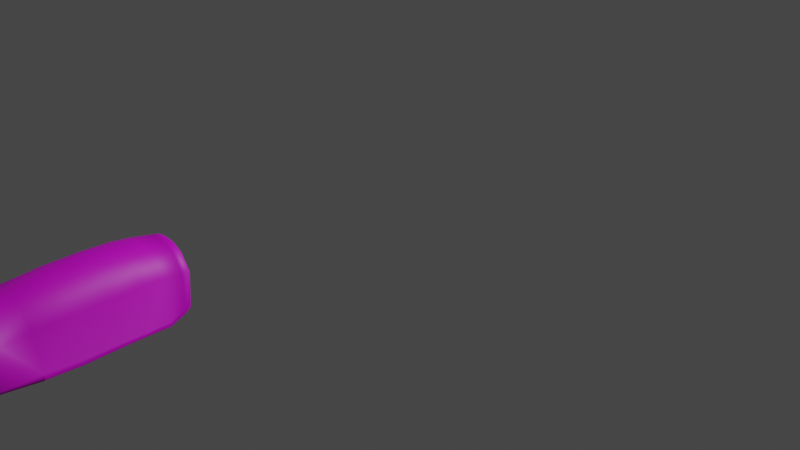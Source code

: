# Source: Legend_canopy.blend  (saved by Blender 3.6.11; exported with 4.5.12 LTS)
import bpy
from mathutils import Matrix  # noqa: F401  (used for matrix-valued properties, if any)

bpy.ops.wm.read_factory_settings(use_empty=True)
scene = bpy.context.scene
scene.name = 'Scene'

# ---- collections
col_collection = bpy.data.collections.new('Collection'); scene.collection.children.link(col_collection)

# ---- images (referenced by path relative to the original .blend; pixels are not part of the script)
import os
ASSET_DIR = os.environ.get("B2B_ASSET_DIR", "")  # directory of the original .blend (textures are referenced by path, not embedded)
HERE = os.path.dirname(os.path.abspath(__file__))  # packed textures are extracted next to this script under _unpacked/

def load_image(name, relpath, width, height, colorspace="sRGB"):
    """Load a texture the original file referenced (path relative to the .blend, or extracted next to this script)."""
    p = next((c for c in (os.path.join(HERE, relpath), os.path.join(ASSET_DIR, relpath)) if relpath and os.path.exists(c)), "")
    if p:
        img = bpy.data.images.load(p, check_existing=True)
        img.name = name
    else:  # same state as the original file: an image datablock whose file is absent (Cycles renders it pink)
        img = bpy.data.images.new(name, width, height)
        img.source = "FILE"
        img.filepath = "//" + (relpath or name)
    img.colorspace_settings.name = colorspace
    return img
img_legend_paint_png_001 = load_image('Legend_paint.png.001', 'Legend_paint.png', 1024, 1024, 'sRGB')

# ---- materials (node trees are filled in below, after node groups)
mat_legend_paint = bpy.data.materials.new('Legend_paint')
mat_legend_paint.use_transparent_shadow = False

# ---- material node trees
mat_legend_paint.use_nodes = True; mat_legend_paint.node_tree.nodes.clear()
_N = mat_legend_paint.node_tree.nodes; _L = mat_legend_paint.node_tree.links
n0 = _N.new('ShaderNodeBsdfPrincipled'); n0.name = 'Principled BSDF'; n0.location = (10, 300)
n0.distribution = 'GGX'
n0.subsurface_method = 'RANDOM_WALK_SKIN'
n0.inputs[3].default_value = 1.45
n0.inputs[27].default_value = (0.0, 0.0, 0.0, 1.0)
n0.inputs[28].default_value = 1.0
n1 = _N.new('ShaderNodeOutputMaterial'); n1.name = 'Material Output'; n1.location = (300, 300)
n2 = _N.new('ShaderNodeTexImage'); n2.name = 'Image Texture'; n2.location = (-280, 280)
n2.image = img_legend_paint_png_001
_L.new(n0.outputs[0], n1.inputs[0])
_L.new(n2.outputs[0], n0.inputs[0])
n1.is_active_output = True

# ---- world
world_world = bpy.data.worlds.new('World'); scene.world = world_world
world_world.use_nodes = True; world_world.node_tree.nodes.clear()
_N = world_world.node_tree.nodes; _L = world_world.node_tree.links
n0 = _N.new('ShaderNodeOutputWorld'); n0.name = 'World Output'; n0.location = (300, 300)
n1 = _N.new('ShaderNodeBackground'); n1.name = 'Background'; n1.location = (10, 300)
n1.inputs[0].default_value = (0.05088, 0.05088, 0.05088, 1.0)
_L.new(n1.outputs[0], n0.inputs[0])
n0.is_active_output = True
world_world.color = (0.05088, 0.05088, 0.05088)
world_world.use_sun_shadow = False
world_world.sun_shadow_jitter_overblur = 0.0

# ---- cameras
cam_camera = bpy.data.cameras.new('Camera')
cam_camera.clip_end = 100.0
cam_camera.ortho_scale = 7.314

# ---- lights
light_light = bpy.data.lights.new('Light', 'POINT')
light_light.transmission_factor = 0.0
light_light.energy = 1000.0
light_light.shadow_soft_size = 0.1
light_light.shadow_maximum_resolution = 0.006
light_light.use_absolute_resolution = True

# ---- meshes
me_legend_n620l_v00_011 = bpy.data.meshes.new('Legend.N620L.v00.011')
me_legend_n620l_v00_011.from_pydata([(7.539e-05, 0.7659, 0.2786), (0.4176, 0.7144, -0.2055), (0.3483, 0.7476, 0.07301), (0.2252, 0.76, 0.2085), (-0.4174, 0.7144, -0.2055), (-0.3484, 0.7435, 0.07338), (-0.225, 0.76, 0.2085), (0.2339, 0.5643, 0.2397), (7.539e-05, 0.5643, 0.3179), (0.3609, 0.5643, 0.09891), (0.4167, 0.5643, -0.2787), (-0.4165, 0.5643, -0.2787), (-0.3607, 0.5643, 0.09891), (-0.2338, 0.5643, 0.2397), (0.2339, 0.3827, 0.2546), (7.539e-05, 0.3827, 0.3492), (0.3609, 0.3827, 0.1033), (0.4177, 0.3827, -0.2827), (-0.4175, 0.3827, -0.2827), (-0.3607, 0.3827, 0.1033), (-0.2338, 0.3827, 0.2546), (0.2339, 0.103, 0.259), (7.539e-05, 0.103, 0.3619), (0.3609, 0.103, 0.095), (0.4177, 0.1004, -0.2801), (-0.4175, 0.1004, -0.2801), (-0.3607, 0.103, 0.095), (-0.2338, 0.103, 0.259), (0.2339, -0.2233, 0.2529), (7.539e-05, -0.2233, 0.3531), (0.3609, -0.2233, 0.0925), (0.4177, -0.2233, -0.2863), (-0.4175, -0.2233, -0.2863), (-0.3607, -0.2233, 0.0925), (-0.2338, -0.2233, 0.2529), (0.2273, -0.5652, 0.2307), (7.539e-05, -0.5652, 0.3128), (0.3509, -0.5652, 0.08076), (0.4177, -0.5476, -0.2716), (-0.4175, -0.5476, -0.2716), (-0.3507, -0.5652, 0.08076), (-0.2271, -0.5652, 0.2307), (0.1822, -0.9154, 0.1744), (7.539e-05, -0.9449, 0.2303), (0.3172, -0.8158, 0.04346), (-0.3171, -0.8158, 0.04346), (-0.1821, -0.9154, 0.1744), (0.1095, 0.7662, 0.2616), (0.1215, 0.5643, 0.2979), (0.1215, 0.3827, 0.321), (0.1215, 0.103, 0.3296), (0.1215, -0.2233, 0.3221), (0.1181, -0.5652, 0.2909), (0.09279, -0.9444, 0.2192), (-0.1089, 0.7761, 0.2602), (-0.1214, 0.5643, 0.2979), (-0.1214, 0.3827, 0.321), (-0.1214, 0.103, 0.3296), (-0.1214, -0.2233, 0.3221), (-0.1179, -0.5652, 0.2909), (-0.09264, -0.9444, 0.2192), (-0.3486, -0.9068, -0.3241), (-0.4117, -0.5537, -0.324), (-0.4114, -0.547, -0.2721), (-0.3465, -0.9017, -0.3032), (0.4116, 0.3827, -0.3193), (0.4116, 0.3827, -0.2828), (0.4106, 0.5643, -0.2787), (0.411, 0.5643, -0.3216), (0.4116, 0.1014, -0.324), (0.4116, 0.1004, -0.2801), (0.4116, -0.547, -0.2721), (0.4116, -0.2233, -0.2863), (0.4116, -0.2233, -0.3357), (0.4115, 0.7143, -0.2063), (0.4115, 0.7046, -0.259), (0.3433, -0.9101, -0.3087), (-0.2849, -1.058, 0.00632), (-0.3114, -0.8146, 0.04089), (-0.1609, -1.098, 0.1379), (-0.1783, -0.9142, 0.1696), (0.07871, -1.108, 0.1747), (0.0001109, -1.117, 0.1899), (0.0001109, -0.9436, 0.2243), (0.09086, -0.943, 0.2135), (0.2851, -1.058, 0.006342), (0.161, -1.098, 0.1379), (0.1784, -0.9142, 0.1696), (0.3115, -0.8146, 0.04091), (-0.08035, -1.107, 0.1724), (-0.09069, -0.943, 0.2135), (0.4112, 0.7638, -0.2096), (-0.4104, 0.5643, -0.2787), (-0.4108, 0.5643, -0.3216), (-0.4114, 0.7046, -0.259), (-0.4113, 0.7143, -0.2063), (-0.4114, -0.2233, -0.2863), (-0.4114, -0.2233, -0.3357), (-0.4114, 0.1014, -0.324), (-0.4114, 0.1004, -0.2801), (-0.4114, 0.3827, -0.2828), (-0.4114, 0.3827, -0.3193), (0.2216, 0.7591, 0.2035), (0.1078, 0.765, 0.2558), (0.1041, 0.8426, 0.2412), (0.2149, 0.8406, 0.192), (5.911e-05, 0.7646, 0.2726), (-0.1072, 0.7749, 0.2544), (-0.1039, 0.8449, 0.2412), (5.911e-05, 0.8415, 0.2546), (-0.2214, 0.7591, 0.2035), (-0.3428, 0.7429, 0.07042), (-0.3393, 0.8176, 0.06366), (-0.2147, 0.838, 0.192), (0.3428, 0.7471, 0.07005), (0.339, 0.8272, 0.06279), (-0.411, 0.7823, -0.2108), (0.3556, -0.903, -0.3237), (0.35, -0.907, -0.3242), (0.3546, -0.9054, -0.3238), (0.3525, -0.9068, -0.3239), (-0.3499, -0.907, -0.324), (-0.355, -0.9019, -0.3191), (-0.3523, -0.9067, -0.3233), (-0.3542, -0.9048, -0.3215), (7.539e-05, -1.113, 0.1968), (0.0001037, -1.117, 0.1911), (7.919e-05, -1.116, 0.1957), (8.956e-05, -1.117, 0.1936), (0.4128, 0.7046, -0.259), (0.4176, 0.7056, -0.2534), (0.4152, 0.7047, -0.2582), (0.417, 0.7051, -0.2562), (0.417, 0.5643, -0.3166), (0.4122, 0.5643, -0.3216), (0.4164, 0.5643, -0.3191), (0.4147, 0.5643, -0.3209), (0.4128, 0.3827, -0.3192), (0.4177, 0.3827, -0.3142), (0.4153, 0.3827, -0.3186), (0.417, 0.3827, -0.3167), (0.4128, 0.1014, -0.324), (0.4177, 0.1013, -0.319), (0.4153, 0.1013, -0.3233), (0.417, 0.1013, -0.3215), (0.4177, -0.2233, -0.3308), (0.4128, -0.2233, -0.3357), (0.417, -0.2233, -0.3332), (0.4153, -0.2233, -0.335), (0.4126, -0.5538, -0.324), (0.4175, -0.5536, -0.3188), (0.4166, -0.559, -0.3238), (0.415, -0.554, -0.3232), (0.4168, -0.5539, -0.3213), (-0.4175, 0.7054, -0.2543), (-0.4126, 0.7046, -0.259), (-0.4168, 0.705, -0.2566), (-0.415, 0.7047, -0.2583), (-0.4121, 0.5643, -0.3216), (-0.4169, 0.5643, -0.3172), (-0.4145, 0.5643, -0.321), (-0.4163, 0.5643, -0.3194), (-0.4127, 0.3827, -0.3192), (-0.4175, 0.3827, -0.3147), (-0.4151, 0.3827, -0.3186), (-0.4169, 0.3827, -0.317), (-0.4175, 0.1013, -0.3194), (-0.4127, 0.1014, -0.324), (-0.4169, 0.1013, -0.3217), (-0.4151, 0.1013, -0.3234), (-0.4127, -0.2233, -0.3357), (-0.4175, -0.2233, -0.3311), (-0.4151, -0.2233, -0.3351), (-0.4169, -0.2233, -0.3334), (-0.4129, -0.5538, -0.3239), (-0.4177, -0.5537, -0.3191), (-0.4153, -0.554, -0.3232), (-0.4171, -0.5539, -0.3215), (-0.2912, -1.054, 0.00958), (-0.2861, -1.058, 0.00685), (-0.2903, -1.056, 0.00896), (-0.2885, -1.057, 0.00796), (-0.1616, -1.098, 0.1389), (-0.1651, -1.095, 0.1435), (-0.1632, -1.098, 0.1409), (-0.1645, -1.097, 0.1426), (0.1653, -1.095, 0.1435), (0.1618, -1.098, 0.1389), (0.1646, -1.097, 0.1426), (0.1634, -1.098, 0.1409), (0.2862, -1.058, 0.006859), (0.2913, -1.054, 0.00958), (0.2886, -1.057, 0.007965), (0.2905, -1.056, 0.008961), (0.07913, -1.108, 0.1759), (0.08099, -1.104, 0.1815), (0.07993, -1.108, 0.1783), (0.08062, -1.106, 0.1804), (-0.08077, -1.108, 0.1736), (-0.08259, -1.104, 0.1792), (-0.08157, -1.108, 0.176), (-0.08223, -1.106, 0.178), (-0.4122, 0.7823, -0.2107), (-0.4171, 0.7769, -0.2097), (-0.4147, 0.7816, -0.2103), (-0.4164, 0.7796, -0.21), (-0.3405, 0.8177, 0.06427), (-0.3451, 0.8128, 0.06711), (-0.3427, 0.8172, 0.06551), (-0.3444, 0.8154, 0.06655), (-0.2188, 0.8338, 0.1977), (-0.2155, 0.8382, 0.193), (-0.2182, 0.8363, 0.1968), (-0.217, 0.8379, 0.1951), (0.2189, 0.8365, 0.1976), (0.2156, 0.8408, 0.193), (0.2183, 0.8389, 0.1967), (0.2171, 0.8405, 0.1951), (7.539e-05, 0.8378, 0.2618), (6.26e-05, 0.8418, 0.2559), (7.368e-05, 0.8402, 0.2605), (6.9e-05, 0.8416, 0.2584), (0.3402, 0.8273, 0.0634), (0.3448, 0.8227, 0.06621), (0.3424, 0.8268, 0.06464), (0.3441, 0.8251, 0.06567), (0.4174, 0.7589, -0.2085), (0.4125, 0.7639, -0.2094), (0.4167, 0.7614, -0.2088), (0.4149, 0.7633, -0.2091), (-0.1043, 0.8452, 0.2425), (-0.1059, 0.8411, 0.248), (-0.105, 0.845, 0.2449), (-0.1056, 0.8435, 0.2469), (0.1045, 0.8429, 0.2425), (0.106, 0.8388, 0.248), (0.1052, 0.8427, 0.2449), (0.1057, 0.8412, 0.2469), (-0.3477, -0.9019, -0.303), (-0.3534, -0.8976, -0.3021), (-0.3502, -0.9016, -0.3027), (-0.3523, -0.9, -0.3024), (0.3499, -0.9066, -0.3064), (0.3445, -0.9103, -0.3086), (0.349, -0.9087, -0.3073), (0.347, -0.9101, -0.3081), (0.4162, -0.5541, -0.3238), (0.4114, -0.5531, -0.3192), (0.4114, -0.5489, -0.3242), (0.4138, -0.5538, -0.3233), (0.412, -0.5534, -0.3216), (0.3472, -0.9078, -0.3196), (0.3535, -0.9077, -0.3238), (0.3486, -0.9074, -0.3219), (0.351, -0.9074, -0.3234)], [], [(50, 49, 15, 22), (238, 121, 61, 64), (33, 26, 25, 32), (134, 137, 65, 68), (27, 20, 19, 26), (137, 141, 69, 65), (48, 47, 0, 8), (146, 149, 246, 248, 73), (38, 31, 30, 37), (38, 37, 44), (31, 24, 23, 30), (55, 54, 6, 13), (129, 134, 68, 75), (34, 27, 26, 33), (10, 1, 2, 9), (9, 2, 3, 7), (60, 59, 41, 46), (56, 55, 13, 20), (20, 13, 12, 19), (23, 16, 14, 21), (24, 17, 16, 23), (17, 10, 9, 16), (44, 37, 35, 42), (57, 56, 20, 27), (30, 23, 21, 28), (58, 57, 27, 34), (41, 34, 33, 40), (40, 33, 32, 39), (52, 51, 29, 36), (46, 41, 40, 45), (45, 40, 39), (149, 151, 117, 119, 120, 118, 252, 246), (53, 52, 36, 43), (199, 60, 46, 183), (179, 238, 64, 77), (242, 38, 44), (126, 198, 89, 82), (26, 19, 18, 25), (141, 146, 73, 69), (19, 12, 11, 18), (59, 58, 34, 41), (49, 48, 8, 15), (13, 6, 5, 12), (187, 194, 81, 86), (12, 5, 4, 11), (198, 182, 79, 89), (37, 30, 28, 35), (16, 9, 7, 14), (51, 50, 22, 29), (227, 129, 75, 91), (28, 21, 50, 51), (14, 7, 48, 49), (36, 29, 58, 59), (42, 35, 52, 53), (35, 28, 51, 52), (29, 22, 57, 58), (22, 15, 56, 57), (15, 8, 55, 56), (43, 36, 59, 60), (8, 0, 54, 55), (7, 3, 47, 48), (21, 14, 49, 50), (251, 76, 71, 247), (155, 202, 116, 94), (170, 167, 98, 97), (162, 158, 93, 101), (174, 170, 97, 62), (167, 162, 101, 98), (191, 44, 42, 186), (195, 53, 43, 125), (215, 222, 115, 105), (219, 234, 104, 109), (206, 211, 113, 112), (222, 227, 91, 115), (3, 214, 235, 47), (0, 218, 231, 54), (202, 206, 112, 116), (11, 4, 154, 159), (243, 190, 85, 76), (211, 230, 108, 113), (61, 62, 63, 64), (65, 66, 67, 68), (69, 70, 66, 65), (68, 67, 74, 75), (248, 247, 71, 72, 73), (77, 64, 78), (79, 77, 78, 80), (64, 63, 78), (81, 82, 83, 84), (73, 72, 70, 69), (85, 86, 87, 88), (89, 79, 80, 90), (75, 74, 91), (76, 88, 71), (92, 93, 94, 95), (96, 97, 98, 99), (100, 101, 93, 92), (63, 62, 97, 96), (99, 98, 101, 100), (86, 81, 84, 87), (82, 89, 90, 83), (102, 103, 104, 105), (106, 107, 108, 109), (110, 111, 112, 113), (74, 114, 115, 91), (114, 102, 105, 115), (103, 106, 109, 104), (111, 95, 116, 112), (95, 94, 116), (76, 85, 88), (110, 113, 108, 107), (10, 1, 74, 67), (158, 155, 94, 93), (138, 133, 10, 17), (17, 10, 67, 66), (133, 130, 1, 10), (11, 18, 100, 92), (32, 25, 166, 171), (24, 17, 66, 70), (125, 43, 60, 199), (4, 203, 154), (31, 24, 70, 72), (47, 0, 106, 103), (32, 39, 63, 96), (145, 142, 24, 31), (38, 31, 72, 71), (2, 3, 102, 114), (182, 179, 77, 79), (142, 138, 17, 24), (121, 174, 62, 61), (5, 207, 203, 4), (122, 239, 39, 175), (2, 223, 214, 3), (6, 5, 111, 110), (46, 60, 90, 80), (3, 47, 103, 102), (242, 44, 191), (1, 2, 114, 74), (178, 45, 239), (44, 38, 71, 88), (130, 226, 1), (39, 45, 78, 63), (190, 187, 86, 85), (186, 42, 53, 195), (53, 42, 87, 84), (194, 126, 82, 81), (0, 54, 107, 106), (43, 53, 84, 83), (47, 235, 218, 0), (42, 44, 88, 87), (1, 226, 223, 2), (45, 46, 80, 78), (18, 25, 99, 100), (6, 54, 231, 210), (18, 11, 159, 163), (25, 32, 96, 99), (239, 45, 39), (150, 145, 31, 38), (234, 215, 105, 104), (39, 32, 171, 175), (60, 43, 83, 90), (117, 151, 150, 38, 242), (54, 6, 110, 107), (230, 219, 109, 108), (4, 11, 92, 95), (25, 18, 163, 166), (6, 210, 207, 5), (5, 4, 95, 111), (183, 46, 45, 178), (149, 152, 151), (152, 153, 151), (153, 150, 151), (246, 249, 248), (249, 250, 248), (250, 247, 248), (243, 118, 120, 245), (245, 120, 119, 244), (244, 119, 117, 242), (155, 158, 160, 157), (157, 160, 161, 156), (156, 161, 159, 154), (142, 145, 147, 144), (144, 147, 148, 143), (143, 148, 146, 141), (167, 170, 172, 169), (169, 172, 173, 168), (168, 173, 171, 166), (158, 162, 164, 160), (160, 164, 165, 161), (161, 165, 163, 159), (170, 174, 176, 172), (172, 176, 177, 173), (173, 177, 175, 171), (130, 133, 135, 132), (132, 135, 136, 131), (131, 136, 134, 129), (162, 167, 169, 164), (164, 169, 168, 165), (165, 168, 166, 163), (145, 150, 153, 147), (147, 153, 152, 148), (148, 152, 149, 146), (138, 142, 144, 140), (140, 144, 143, 139), (139, 143, 141, 137), (133, 138, 140, 135), (135, 140, 139, 136), (136, 139, 137, 134), (122, 175, 177, 124), (124, 177, 176, 123), (123, 176, 174, 121), (191, 186, 188, 193), (193, 188, 189, 192), (192, 189, 187, 190), (183, 178, 180, 185), (185, 180, 181, 184), (184, 181, 179, 182), (195, 125, 127, 197), (197, 127, 128, 196), (196, 128, 126, 194), (186, 195, 197, 188), (188, 197, 196, 189), (189, 196, 194, 187), (199, 183, 185, 201), (201, 185, 184, 200), (200, 184, 182, 198), (125, 199, 201, 127), (127, 201, 200, 128), (128, 200, 198, 126), (215, 234, 236, 217), (217, 236, 237, 216), (216, 237, 235, 214), (219, 230, 232, 221), (221, 232, 233, 220), (220, 233, 231, 218), (211, 206, 208, 213), (213, 208, 209, 212), (212, 209, 207, 210), (227, 222, 224, 229), (229, 224, 225, 228), (228, 225, 223, 226), (222, 215, 217, 224), (224, 217, 216, 225), (225, 216, 214, 223), (234, 219, 221, 236), (236, 221, 220, 237), (237, 220, 218, 235), (206, 202, 204, 208), (208, 204, 205, 209), (209, 205, 203, 207), (202, 155, 157, 204), (204, 157, 156, 205), (205, 156, 154, 203), (226, 130, 132, 228), (228, 132, 131, 229), (229, 131, 129, 227), (121, 238, 240, 123), (123, 240, 241, 124), (124, 241, 239, 122), (178, 239, 241, 180), (180, 241, 240, 181), (181, 240, 238, 179), (242, 191, 193, 244), (244, 193, 192, 245), (245, 192, 190, 243), (210, 231, 233, 212), (212, 233, 232, 213), (213, 232, 230, 211), (246, 252, 254, 249), (249, 254, 253, 250), (250, 253, 251, 247), (118, 243, 76, 251, 253, 254, 252)])
me_legend_n620l_v00_011.polygons.foreach_set('use_smooth', [True] * 272)
_uv = me_legend_n620l_v00_011.uv_layers.new(name='UVMap')
_uv.uv.foreach_set('vector', [0.2478, 0.1089, 0.2292, 0.1092, 0.2307, 0.1116, 0.2489, 0.1112, 0.3157, 0.2081, 0.3157, 0.2081, 0.3157, 0.2081, 0.3157, 0.2081, 0.2708, 0.2338, 0.2491, 0.2341, 0.2495, 0.2102, 0.2711, 0.2102, 0.2214, 0.07088, 0.2334, 0.0711, 0.2334, 0.0711, 0.2214, 0.07088, 0.2486, 0.2429, 0.2302, 0.2434, 0.2303, 0.2347, 0.2491, 0.2341, 0.2334, 0.0711, 0.2449, 0.07115, 0.2449, 0.07115, 0.2334, 0.0711, 0.2181, 0.1085, 0.2057, 0.1061, 0.2045, 0.1093, 0.2185, 0.1117, 0.2676, 0.07113, 0.2923, 0.07123, 0.2923, 0.07123, 0.2919, 0.07121, 0.2676, 0.07113, 0.2907, 0.07465, 0.2676, 0.07387, 0.2679, 0.09774, 0.292, 0.09714, 0.2907, 0.07465, 0.292, 0.09714, 0.3097, 0.0947, 0.2676, 0.07387, 0.2448, 0.07429, 0.2453, 0.09769, 0.2679, 0.09774, 0.2183, 0.2441, 0.2045, 0.242, 0.2061, 0.2383, 0.2182, 0.2403, 0.2163, 0.073, 0.2214, 0.07088, 0.2214, 0.07088, 0.2163, 0.073, 0.2699, 0.243, 0.2486, 0.2429, 0.2491, 0.2341, 0.2708, 0.2338, 0.2221, 0.07428, 0.2181, 0.07701, 0.2097, 0.09583, 0.2179, 0.09765, 0.2179, 0.09765, 0.2097, 0.09583, 0.2066, 0.1034, 0.2177, 0.1057, 0.316, 0.2388, 0.2908, 0.2431, 0.292, 0.2414, 0.3149, 0.2379, 0.2301, 0.2454, 0.2183, 0.2441, 0.2182, 0.2425, 0.2302, 0.2434, 0.2302, 0.2434, 0.2182, 0.2425, 0.2181, 0.2345, 0.2303, 0.2347, 0.2453, 0.09769, 0.2275, 0.09804, 0.2277, 0.1067, 0.2466, 0.1066, 0.245, 0.07385, 0.2334, 0.07396, 0.2275, 0.09804, 0.2453, 0.09769, 0.2334, 0.07396, 0.2221, 0.07428, 0.2179, 0.09765, 0.2275, 0.09804, 0.3097, 0.0947, 0.292, 0.09714, 0.2924, 0.1059, 0.3167, 0.1023, 0.2481, 0.2452, 0.2301, 0.2454, 0.2302, 0.2434, 0.2486, 0.2429, 0.2679, 0.09774, 0.2453, 0.09769, 0.2466, 0.1066, 0.2688, 0.1071, 0.2691, 0.2452, 0.2481, 0.2452, 0.2486, 0.2429, 0.2699, 0.243, 0.292, 0.2414, 0.2699, 0.243, 0.2708, 0.2338, 0.2933, 0.2329, 0.2933, 0.2329, 0.2708, 0.2338, 0.2711, 0.2102, 0.2896, 0.2111, 0.2928, 0.1076, 0.2696, 0.1093, 0.2704, 0.1115, 0.2931, 0.1093, 0.3149, 0.2379, 0.292, 0.2414, 0.2933, 0.2329, 0.3077, 0.2303, 0.3077, 0.2303, 0.2933, 0.2329, 0.2896, 0.2111, 0.2923, 0.07123, 0.2926, 0.07122, 0.317, 0.07215, 0.317, 0.07215, 0.317, 0.07215, 0.317, 0.07215, 0.317, 0.07215, 0.2923, 0.07123, 0.3179, 0.1036, 0.2928, 0.1076, 0.2931, 0.1093, 0.3186, 0.1046, 0.3286, 0.2366, 0.316, 0.2388, 0.3149, 0.2379, 0.328, 0.2355, 0.3251, 0.228, 0.3157, 0.2081, 0.3157, 0.2081, 0.3251, 0.228, 0.317, 0.07215, 0.2907, 0.07465, 0.3097, 0.0947, 0.3291, 0.2376, 0.3288, 0.2365, 0.3288, 0.2365, 0.3291, 0.2376, 0.2491, 0.2341, 0.2303, 0.2347, 0.2305, 0.2105, 0.2495, 0.2102, 0.2449, 0.07115, 0.2676, 0.07113, 0.2676, 0.07113, 0.2449, 0.07115, 0.2303, 0.2347, 0.2181, 0.2345, 0.2192, 0.2109, 0.2305, 0.2105, 0.2908, 0.2431, 0.2691, 0.2452, 0.2699, 0.243, 0.292, 0.2414, 0.2292, 0.1092, 0.2179, 0.1084, 0.2184, 0.1118, 0.2307, 0.1116, 0.2182, 0.2403, 0.2061, 0.2383, 0.2084, 0.2329, 0.2181, 0.2345, 0.3297, 0.1003, 0.3301, 0.1014, 0.3301, 0.1014, 0.3297, 0.1003, 0.2181, 0.2345, 0.2084, 0.2329, 0.2153, 0.2155, 0.2192, 0.2109, 0.3288, 0.2365, 0.3283, 0.2355, 0.3283, 0.2355, 0.3288, 0.2365, 0.292, 0.09714, 0.2679, 0.09774, 0.2688, 0.1071, 0.2924, 0.1059, 0.2275, 0.09804, 0.2179, 0.09765, 0.2175, 0.1058, 0.2277, 0.1067, 0.2696, 0.1093, 0.2478, 0.1089, 0.2489, 0.1112, 0.2704, 0.1115, 0.2144, 0.07678, 0.2163, 0.073, 0.2163, 0.073, 0.2144, 0.07678, 0.2688, 0.1071, 0.2466, 0.1066, 0.2478, 0.1089, 0.2696, 0.1093, 0.2277, 0.1067, 0.2175, 0.1058, 0.2179, 0.1084, 0.2292, 0.1092, 0.2895, 0.2448, 0.2682, 0.2473, 0.2691, 0.2452, 0.2908, 0.2431, 0.3167, 0.1023, 0.2924, 0.1059, 0.2928, 0.1076, 0.3179, 0.1036, 0.2924, 0.1059, 0.2688, 0.1071, 0.2696, 0.1093, 0.2928, 0.1076, 0.2682, 0.2473, 0.2477, 0.2474, 0.2481, 0.2452, 0.2691, 0.2452, 0.2477, 0.2474, 0.23, 0.2474, 0.2301, 0.2454, 0.2481, 0.2452, 0.23, 0.2474, 0.2185, 0.2456, 0.2183, 0.2441, 0.2301, 0.2454, 0.3163, 0.2397, 0.2895, 0.2448, 0.2908, 0.2431, 0.316, 0.2388, 0.2185, 0.2456, 0.2043, 0.2435, 0.2045, 0.242, 0.2183, 0.2441, 0.2177, 0.1057, 0.2066, 0.1034, 0.2057, 0.1061, 0.2181, 0.1085, 0.2466, 0.1066, 0.2277, 0.1067, 0.2292, 0.1092, 0.2478, 0.1089, 0.317, 0.07215, 0.317, 0.07215, 0.2907, 0.07465, 0.2922, 0.07152, 0.215, 0.2103, 0.2122, 0.2153, 0.2122, 0.2153, 0.215, 0.2103, 0.2711, 0.2075, 0.2494, 0.2074, 0.2494, 0.2074, 0.2711, 0.2075, 0.2305, 0.2076, 0.2192, 0.2079, 0.2192, 0.2079, 0.2305, 0.2076, 0.2923, 0.2074, 0.2711, 0.2075, 0.2711, 0.2075, 0.2923, 0.2074, 0.2494, 0.2074, 0.2305, 0.2076, 0.2305, 0.2076, 0.2494, 0.2074, 0.326, 0.09251, 0.3097, 0.0947, 0.3167, 0.1023, 0.3294, 0.1003, 0.3298, 0.1015, 0.3179, 0.1036, 0.3186, 0.1046, 0.3302, 0.1026, 0.2023, 0.1026, 0.206, 0.0953, 0.206, 0.0953, 0.2023, 0.1026, 0.1998, 0.1081, 0.2012, 0.1051, 0.2012, 0.1051, 0.1998, 0.1081, 0.2045, 0.2325, 0.2019, 0.2376, 0.2019, 0.2376, 0.2045, 0.2325, 0.206, 0.0953, 0.2144, 0.07678, 0.2144, 0.07678, 0.206, 0.0953, 0.2066, 0.1034, 0.2026, 0.1027, 0.2015, 0.1051, 0.2057, 0.1061, 0.2043, 0.2435, 0.1999, 0.2428, 0.2006, 0.2414, 0.2045, 0.242, 0.2122, 0.2153, 0.2045, 0.2325, 0.2045, 0.2325, 0.2122, 0.2153, 0.2192, 0.2109, 0.2153, 0.2155, 0.215, 0.2102, 0.2192, 0.2082, 0.317, 0.07215, 0.3264, 0.09247, 0.3264, 0.09247, 0.317, 0.07215, 0.2019, 0.2376, 0.2003, 0.2414, 0.2003, 0.2414, 0.2019, 0.2376, 0.3157, 0.2081, 0.2923, 0.2074, 0.2896, 0.2111, 0.3157, 0.2081, 0.2334, 0.0711, 0.2334, 0.07396, 0.2221, 0.07428, 0.2214, 0.07088, 0.2449, 0.07115, 0.245, 0.07385, 0.2334, 0.07396, 0.2334, 0.0711, 0.2214, 0.07088, 0.2221, 0.07428, 0.2181, 0.07701, 0.2163, 0.073, 0.2919, 0.07121, 0.2922, 0.07152, 0.2907, 0.07465, 0.2676, 0.07387, 0.2676, 0.07113, 0.3251, 0.228, 0.3157, 0.2081, 0.3077, 0.2303, 0.3283, 0.2355, 0.3251, 0.228, 0.3077, 0.2303, 0.3149, 0.2379, 0.3157, 0.2081, 0.2896, 0.2111, 0.3077, 0.2303, 0.3301, 0.1014, 0.3306, 0.1026, 0.3186, 0.1046, 0.3179, 0.1036, 0.2676, 0.07113, 0.2676, 0.07387, 0.245, 0.07385, 0.2449, 0.07115, 0.3264, 0.09247, 0.3297, 0.1003, 0.3167, 0.1023, 0.3097, 0.0947, 0.3288, 0.2365, 0.3283, 0.2355, 0.3149, 0.2379, 0.316, 0.2388, 0.2163, 0.073, 0.2181, 0.07701, 0.2144, 0.07678, 0.317, 0.07215, 0.3097, 0.0947, 0.2907, 0.07465, 0.2192, 0.2109, 0.2192, 0.2079, 0.215, 0.2103, 0.2153, 0.2155, 0.2711, 0.2102, 0.2711, 0.2075, 0.2494, 0.2074, 0.2495, 0.2102, 0.2305, 0.2105, 0.2305, 0.2076, 0.2192, 0.2079, 0.2192, 0.2109, 0.2896, 0.2111, 0.2923, 0.2074, 0.2711, 0.2075, 0.2711, 0.2102, 0.2495, 0.2102, 0.2494, 0.2074, 0.2305, 0.2076, 0.2305, 0.2105, 0.3297, 0.1003, 0.3301, 0.1014, 0.3179, 0.1036, 0.3167, 0.1023, 0.3291, 0.2376, 0.3288, 0.2365, 0.316, 0.2388, 0.3163, 0.2397, 0.2066, 0.1034, 0.2057, 0.1061, 0.2012, 0.1051, 0.2023, 0.1026, 0.2043, 0.2435, 0.2045, 0.242, 0.2003, 0.2414, 0.1996, 0.2427, 0.2061, 0.2383, 0.2084, 0.2329, 0.2045, 0.2325, 0.2019, 0.2376, 0.2181, 0.07701, 0.2097, 0.09583, 0.206, 0.0953, 0.2144, 0.07678, 0.2097, 0.09583, 0.2066, 0.1034, 0.2023, 0.1026, 0.206, 0.0953, 0.2057, 0.1061, 0.2045, 0.1093, 0.1998, 0.1081, 0.2012, 0.1051, 0.2084, 0.2329, 0.2153, 0.2155, 0.2122, 0.2153, 0.2045, 0.2325, 0.2153, 0.2155, 0.215, 0.2103, 0.2122, 0.2153, 0.317, 0.07215, 0.3264, 0.09247, 0.3097, 0.0947, 0.2061, 0.2383, 0.2019, 0.2376, 0.2003, 0.2414, 0.2045, 0.242, 0.2221, 0.07428, 0.2181, 0.07701, 0.2181, 0.07701, 0.2221, 0.07428, 0.2192, 0.2079, 0.215, 0.2103, 0.215, 0.2103, 0.2192, 0.2079, 0.2335, 0.07164, 0.2216, 0.07142, 0.2221, 0.07428, 0.2334, 0.07396, 0.2334, 0.07396, 0.2221, 0.07428, 0.2221, 0.07428, 0.2334, 0.07396, 0.2216, 0.07142, 0.2165, 0.07341, 0.2181, 0.07701, 0.2221, 0.07428, 0.2192, 0.2109, 0.2305, 0.2105, 0.2305, 0.2105, 0.2192, 0.2109, 0.2711, 0.2102, 0.2495, 0.2102, 0.2494, 0.2077, 0.2711, 0.2078, 0.245, 0.07385, 0.2334, 0.07396, 0.2334, 0.07396, 0.245, 0.07385, 0.3288, 0.2377, 0.3163, 0.2397, 0.316, 0.2388, 0.3286, 0.2366, 0.2153, 0.2155, 0.2125, 0.2153, 0.215, 0.2102, 0.2676, 0.07387, 0.2448, 0.07429, 0.2448, 0.07429, 0.2676, 0.07387, 0.2057, 0.1061, 0.2045, 0.1093, 0.2045, 0.1093, 0.2057, 0.1061, 0.2711, 0.2102, 0.2896, 0.2111, 0.2896, 0.2111, 0.2711, 0.2102, 0.2676, 0.0715, 0.2449, 0.07159, 0.245, 0.07385, 0.2676, 0.07387, 0.2907, 0.07465, 0.2676, 0.07387, 0.2676, 0.07387, 0.2907, 0.07465, 0.2097, 0.09583, 0.2066, 0.1034, 0.2066, 0.1034, 0.2097, 0.09583, 0.3283, 0.2355, 0.3251, 0.228, 0.3251, 0.228, 0.3283, 0.2355, 0.2449, 0.07159, 0.2335, 0.07164, 0.2334, 0.07396, 0.245, 0.07385, 0.3157, 0.2081, 0.2923, 0.2074, 0.2923, 0.2074, 0.3157, 0.2081, 0.2084, 0.2329, 0.2048, 0.2326, 0.2125, 0.2153, 0.2153, 0.2155, 0.3157, 0.2081, 0.3157, 0.2081, 0.2896, 0.2111, 0.2923, 0.2077, 0.2097, 0.09583, 0.2063, 0.09534, 0.2026, 0.1027, 0.2066, 0.1034, 0.2061, 0.2383, 0.2084, 0.2329, 0.2084, 0.2329, 0.2061, 0.2383, 0.3149, 0.2379, 0.316, 0.2388, 0.316, 0.2388, 0.3149, 0.2379, 0.2066, 0.1034, 0.2057, 0.1061, 0.2057, 0.1061, 0.2066, 0.1034, 0.317, 0.07215, 0.3097, 0.0947, 0.326, 0.09251, 0.2181, 0.07701, 0.2097, 0.09583, 0.2097, 0.09583, 0.2181, 0.07701, 0.3249, 0.228, 0.3077, 0.2303, 0.3157, 0.2081, 0.3097, 0.0947, 0.2907, 0.07465, 0.2907, 0.07465, 0.3097, 0.0947, 0.2165, 0.07341, 0.2148, 0.07681, 0.2181, 0.07701, 0.2896, 0.2111, 0.3077, 0.2303, 0.3077, 0.2303, 0.2896, 0.2111, 0.3264, 0.09247, 0.3297, 0.1003, 0.3297, 0.1003, 0.3264, 0.09247, 0.3294, 0.1003, 0.3167, 0.1023, 0.3179, 0.1036, 0.3298, 0.1015, 0.3179, 0.1036, 0.3167, 0.1023, 0.3167, 0.1023, 0.3179, 0.1036, 0.3301, 0.1014, 0.3306, 0.1026, 0.3306, 0.1026, 0.3301, 0.1014, 0.2043, 0.2435, 0.2045, 0.242, 0.2045, 0.242, 0.2043, 0.2435, 0.3186, 0.1046, 0.3179, 0.1036, 0.3179, 0.1036, 0.3186, 0.1046, 0.2057, 0.1061, 0.2015, 0.1051, 0.2001, 0.1082, 0.2045, 0.1093, 0.3167, 0.1023, 0.3097, 0.0947, 0.3097, 0.0947, 0.3167, 0.1023, 0.2181, 0.07701, 0.2148, 0.07681, 0.2063, 0.09534, 0.2097, 0.09583, 0.3077, 0.2303, 0.3149, 0.2379, 0.3149, 0.2379, 0.3077, 0.2303, 0.2305, 0.2105, 0.2495, 0.2102, 0.2495, 0.2102, 0.2305, 0.2105, 0.2061, 0.2383, 0.2045, 0.242, 0.2006, 0.2414, 0.2022, 0.2376, 0.2305, 0.2105, 0.2192, 0.2109, 0.2192, 0.2082, 0.2305, 0.2079, 0.2495, 0.2102, 0.2711, 0.2102, 0.2711, 0.2102, 0.2495, 0.2102, 0.3157, 0.2081, 0.3077, 0.2303, 0.2896, 0.2111, 0.2922, 0.07153, 0.2676, 0.0715, 0.2676, 0.07387, 0.2907, 0.07465, 0.2012, 0.1051, 0.2023, 0.1026, 0.2023, 0.1026, 0.2012, 0.1051, 0.2896, 0.2111, 0.2711, 0.2102, 0.2711, 0.2078, 0.2923, 0.2077, 0.316, 0.2388, 0.3163, 0.2397, 0.3163, 0.2397, 0.316, 0.2388, 0.317, 0.07215, 0.2926, 0.07122, 0.2922, 0.07153, 0.2907, 0.07465, 0.317, 0.07215, 0.2045, 0.242, 0.2061, 0.2383, 0.2061, 0.2383, 0.2045, 0.242, 0.2003, 0.2414, 0.1996, 0.2427, 0.1996, 0.2427, 0.2003, 0.2414, 0.2153, 0.2155, 0.2192, 0.2109, 0.2192, 0.2109, 0.2153, 0.2155, 0.2495, 0.2102, 0.2305, 0.2105, 0.2305, 0.2079, 0.2494, 0.2077, 0.2061, 0.2383, 0.2022, 0.2376, 0.2048, 0.2326, 0.2084, 0.2329, 0.2084, 0.2329, 0.2153, 0.2155, 0.2153, 0.2155, 0.2084, 0.2329, 0.328, 0.2355, 0.3149, 0.2379, 0.3077, 0.2303, 0.3249, 0.228, 0.2923, 0.07123, 0.2923, 0.07123, 0.2926, 0.07122, 0.2923, 0.07123, 0.2923, 0.07123, 0.2926, 0.07122, 0.2923, 0.07123, 0.2922, 0.07122, 0.2926, 0.07122, 0.2923, 0.07123, 0.2923, 0.07123, 0.2919, 0.07121, 0.2923, 0.07123, 0.2922, 0.07123, 0.2919, 0.07121, 0.2922, 0.07123, 0.2922, 0.07123, 0.2919, 0.07121, 0.317, 0.07215, 0.317, 0.07215, 0.317, 0.07215, 0.317, 0.07215, 0.317, 0.07215, 0.317, 0.07215, 0.317, 0.07215, 0.317, 0.07215, 0.317, 0.07215, 0.317, 0.07215, 0.317, 0.07215, 0.317, 0.07215, 0.215, 0.2103, 0.2192, 0.2079, 0.2192, 0.2079, 0.215, 0.2103, 0.215, 0.2103, 0.2192, 0.2079, 0.2192, 0.2081, 0.215, 0.2105, 0.215, 0.2105, 0.2192, 0.2081, 0.2192, 0.2082, 0.215, 0.2102, 0.2449, 0.07159, 0.2676, 0.0715, 0.2676, 0.07132, 0.2449, 0.07137, 0.2449, 0.07137, 0.2676, 0.07132, 0.2676, 0.07113, 0.2449, 0.07115, 0.2449, 0.07115, 0.2676, 0.07113, 0.2676, 0.07113, 0.2449, 0.07115, 0.2494, 0.2074, 0.2711, 0.2075, 0.2711, 0.2075, 0.2494, 0.2074, 0.2494, 0.2074, 0.2711, 0.2075, 0.2711, 0.2077, 0.2494, 0.2076, 0.2494, 0.2076, 0.2711, 0.2077, 0.2711, 0.2078, 0.2494, 0.2077, 0.2192, 0.2079, 0.2305, 0.2076, 0.2305, 0.2076, 0.2192, 0.2079, 0.2192, 0.2079, 0.2305, 0.2076, 0.2305, 0.2077, 0.2192, 0.2081, 0.2192, 0.2081, 0.2305, 0.2077, 0.2305, 0.2079, 0.2192, 0.2082, 0.2711, 0.2075, 0.2923, 0.2074, 0.2923, 0.2074, 0.2711, 0.2075, 0.2711, 0.2075, 0.2923, 0.2074, 0.2923, 0.2075, 0.2711, 0.2077, 0.2711, 0.2077, 0.2923, 0.2075, 0.2923, 0.2077, 0.2711, 0.2078, 0.2165, 0.07341, 0.2216, 0.07142, 0.2215, 0.07115, 0.2164, 0.07321, 0.2164, 0.07321, 0.2215, 0.07115, 0.2214, 0.07089, 0.2163, 0.07302, 0.2163, 0.07302, 0.2214, 0.07089, 0.2214, 0.07088, 0.2163, 0.073, 0.2305, 0.2076, 0.2494, 0.2074, 0.2494, 0.2074, 0.2305, 0.2076, 0.2305, 0.2076, 0.2494, 0.2074, 0.2494, 0.2076, 0.2305, 0.2077, 0.2305, 0.2077, 0.2494, 0.2076, 0.2494, 0.2077, 0.2305, 0.2079, 0.2676, 0.0715, 0.2922, 0.07153, 0.2923, 0.07138, 0.2676, 0.07132, 0.2676, 0.07132, 0.2923, 0.07138, 0.2923, 0.07123, 0.2676, 0.07113, 0.2676, 0.07113, 0.2923, 0.07123, 0.2923, 0.07123, 0.2676, 0.07113, 0.2335, 0.07164, 0.2449, 0.07159, 0.2449, 0.07137, 0.2335, 0.07137, 0.2335, 0.07137, 0.2449, 0.07137, 0.2449, 0.07115, 0.2334, 0.0711, 0.2334, 0.0711, 0.2449, 0.07115, 0.2449, 0.07115, 0.2334, 0.0711, 0.2216, 0.07142, 0.2335, 0.07164, 0.2335, 0.07137, 0.2215, 0.07115, 0.2215, 0.07115, 0.2335, 0.07137, 0.2334, 0.0711, 0.2214, 0.07089, 0.2214, 0.07089, 0.2334, 0.0711, 0.2334, 0.0711, 0.2214, 0.07088, 0.3157, 0.2081, 0.2923, 0.2077, 0.2923, 0.2075, 0.3157, 0.2081, 0.3157, 0.2081, 0.2923, 0.2075, 0.2923, 0.2074, 0.3157, 0.2081, 0.3157, 0.2081, 0.2923, 0.2074, 0.2923, 0.2074, 0.3157, 0.2081, 0.326, 0.09251, 0.3294, 0.1003, 0.3295, 0.1003, 0.3262, 0.09249, 0.3262, 0.09249, 0.3295, 0.1003, 0.3297, 0.1003, 0.3264, 0.09246, 0.3264, 0.09246, 0.3297, 0.1003, 0.3297, 0.1003, 0.3264, 0.09247, 0.328, 0.2355, 0.3249, 0.228, 0.325, 0.228, 0.3281, 0.2355, 0.3281, 0.2355, 0.325, 0.228, 0.3251, 0.228, 0.3283, 0.2355, 0.3283, 0.2355, 0.3251, 0.228, 0.3251, 0.228, 0.3283, 0.2355, 0.3298, 0.1015, 0.3302, 0.1026, 0.3304, 0.1026, 0.33, 0.1015, 0.33, 0.1015, 0.3304, 0.1026, 0.3306, 0.1026, 0.3301, 0.1014, 0.3301, 0.1014, 0.3306, 0.1026, 0.3306, 0.1026, 0.3301, 0.1014, 0.3294, 0.1003, 0.3298, 0.1015, 0.33, 0.1015, 0.3295, 0.1003, 0.3295, 0.1003, 0.33, 0.1015, 0.3301, 0.1014, 0.3297, 0.1003, 0.3297, 0.1003, 0.3301, 0.1014, 0.3301, 0.1014, 0.3297, 0.1003, 0.3286, 0.2366, 0.328, 0.2355, 0.3281, 0.2355, 0.3287, 0.2366, 0.3287, 0.2366, 0.3281, 0.2355, 0.3283, 0.2355, 0.3288, 0.2365, 0.3288, 0.2365, 0.3283, 0.2355, 0.3283, 0.2355, 0.3288, 0.2365, 0.3288, 0.2377, 0.3286, 0.2366, 0.3287, 0.2366, 0.329, 0.2376, 0.329, 0.2376, 0.3287, 0.2366, 0.3288, 0.2365, 0.3291, 0.2376, 0.3291, 0.2376, 0.3288, 0.2365, 0.3288, 0.2365, 0.3291, 0.2376, 0.2023, 0.1026, 0.2012, 0.1051, 0.2012, 0.1051, 0.2023, 0.1026, 0.2023, 0.1026, 0.2012, 0.1051, 0.2013, 0.1051, 0.2025, 0.1026, 0.2025, 0.1026, 0.2013, 0.1051, 0.2015, 0.1051, 0.2026, 0.1027, 0.1996, 0.2427, 0.2003, 0.2414, 0.2003, 0.2414, 0.1996, 0.2427, 0.1996, 0.2427, 0.2003, 0.2414, 0.2004, 0.2414, 0.1998, 0.2427, 0.1998, 0.2427, 0.2004, 0.2414, 0.2006, 0.2414, 0.1999, 0.2428, 0.2019, 0.2376, 0.2045, 0.2325, 0.2045, 0.2325, 0.2019, 0.2376, 0.2019, 0.2376, 0.2045, 0.2325, 0.2046, 0.2325, 0.202, 0.2376, 0.202, 0.2376, 0.2046, 0.2325, 0.2048, 0.2326, 0.2022, 0.2376, 0.2144, 0.07678, 0.206, 0.0953, 0.206, 0.0953, 0.2144, 0.07677, 0.2144, 0.07677, 0.206, 0.0953, 0.2061, 0.09532, 0.2146, 0.0768, 0.2146, 0.0768, 0.2061, 0.09532, 0.2063, 0.09534, 0.2148, 0.07681, 0.206, 0.0953, 0.2023, 0.1026, 0.2023, 0.1026, 0.206, 0.0953, 0.206, 0.0953, 0.2023, 0.1026, 0.2025, 0.1026, 0.2061, 0.09532, 0.2061, 0.09532, 0.2025, 0.1026, 0.2026, 0.1027, 0.2063, 0.09534, 0.2012, 0.1051, 0.1998, 0.1081, 0.1998, 0.1081, 0.2012, 0.1051, 0.2012, 0.1051, 0.1998, 0.1081, 0.2, 0.1081, 0.2013, 0.1051, 0.2013, 0.1051, 0.2, 0.1081, 0.2001, 0.1082, 0.2015, 0.1051, 0.2045, 0.2325, 0.2122, 0.2153, 0.2122, 0.2152, 0.2045, 0.2325, 0.2045, 0.2325, 0.2122, 0.2152, 0.2123, 0.2153, 0.2046, 0.2325, 0.2046, 0.2325, 0.2123, 0.2153, 0.2125, 0.2153, 0.2048, 0.2326, 0.2122, 0.2153, 0.215, 0.2103, 0.215, 0.2103, 0.2122, 0.2152, 0.2122, 0.2152, 0.215, 0.2103, 0.215, 0.2105, 0.2123, 0.2153, 0.2123, 0.2153, 0.215, 0.2105, 0.215, 0.2102, 0.2125, 0.2153, 0.2148, 0.07681, 0.2165, 0.07341, 0.2164, 0.07321, 0.2146, 0.0768, 0.2146, 0.0768, 0.2164, 0.07321, 0.2163, 0.07302, 0.2144, 0.07677, 0.2144, 0.07677, 0.2163, 0.07302, 0.2163, 0.073, 0.2144, 0.07678, 0.3157, 0.2081, 0.3157, 0.2081, 0.3157, 0.2081, 0.3157, 0.2081, 0.3157, 0.2081, 0.3157, 0.2081, 0.3157, 0.2081, 0.3157, 0.2081, 0.3157, 0.2081, 0.3157, 0.2081, 0.3157, 0.2081, 0.3157, 0.2081, 0.3249, 0.228, 0.3157, 0.2081, 0.3157, 0.2081, 0.325, 0.228, 0.325, 0.228, 0.3157, 0.2081, 0.3157, 0.2081, 0.3251, 0.228, 0.3251, 0.228, 0.3157, 0.2081, 0.3157, 0.2081, 0.3251, 0.228, 0.317, 0.07215, 0.326, 0.09251, 0.3262, 0.09249, 0.317, 0.07215, 0.317, 0.07215, 0.3262, 0.09249, 0.3264, 0.09246, 0.317, 0.07215, 0.317, 0.07215, 0.3264, 0.09246, 0.3264, 0.09247, 0.317, 0.07215, 0.2022, 0.2376, 0.2006, 0.2414, 0.2004, 0.2414, 0.202, 0.2376, 0.202, 0.2376, 0.2004, 0.2414, 0.2003, 0.2414, 0.2019, 0.2376, 0.2019, 0.2376, 0.2003, 0.2414, 0.2003, 0.2414, 0.2019, 0.2376, 0.2923, 0.07123, 0.317, 0.07215, 0.317, 0.07215, 0.2923, 0.07123, 0.2923, 0.07123, 0.317, 0.07215, 0.317, 0.07215, 0.2923, 0.07137, 0.2923, 0.07137, 0.317, 0.07215, 0.317, 0.07215, 0.2922, 0.07152, 0.317, 0.07215, 0.317, 0.07215, 0.317, 0.07215, 0.317, 0.07215, 0.317, 0.07215, 0.317, 0.07215, 0.317, 0.07215])
me_legend_n620l_v00_011.materials.append(mat_legend_paint)
me_legend_n620l_v00_011.update()

# ---- objects
ob_camera = bpy.data.objects.new('Camera', cam_camera)
ob_light = bpy.data.objects.new('Light', light_light)
ob_legend_wings_001 = bpy.data.objects.new('Legend_wings.001', me_legend_n620l_v00_011)
ob_canopyactor = bpy.data.objects.new('canopyActor', None)

# ---- transforms, parenting, visibility, modifiers, constraints
ob_camera.location = (7.359, -6.926, 4.958)
ob_camera.rotation_euler = (1.109, 0.0, 0.8149)
ob_camera.lock_rotations_4d = False
ob_camera.empty_display_type = 'ARROWS'
ob_camera.color = (0.0, 0.0, 0.0, 0.0)
ob_camera.display_type = 'WIRE'
ob_camera.lineart.crease_threshold = 0.0
ob_light.location = (4.076, 1.005, 5.904)
ob_light.rotation_euler = (0.6503, 0.05522, 1.866)
ob_light.lock_rotations_4d = False
ob_light.empty_display_type = 'ARROWS'
ob_light.color = (0.0, 0.0, 0.0, 0.0)
ob_light.lineart.crease_threshold = 0.0
ob_legend_wings_001.parent = ob_canopyactor
ob_legend_wings_001.matrix_parent_inverse = Matrix(((1.0, -0.0, 0.0, -0.0), (-0.0, 0.9277, 0.3732, 4.051), (-0.0, -0.3732, 0.9277, -2.347), (0.0, 0.0, -0.0, 1.0)))
ob_legend_wings_001.location = (-0.0006397, -3.518, 0.4764)
ob_legend_wings_001.scale = (1.0, 1.002, 1.0)
ob_canopyactor.location = (0.0, -4.634, 0.6658)
ob_canopyactor.rotation_euler = (0.3825, -0.0, 0.0)

# ---- collection membership
scene.collection.objects.link(ob_camera)
scene.collection.objects.link(ob_light)
col_collection.objects.link(ob_legend_wings_001)
col_collection.objects.link(ob_canopyactor)

# ---- scene / render settings (as saved in the file)
scene.camera = ob_camera
scene.frame_start = 1; scene.frame_end = 21; scene.frame_set(1)
scene.render.engine = 'BLENDER_EEVEE_NEXT'
scene.cycles.sampling_pattern = 'TABULATED_SOBOL'
scene.view_settings.view_transform = 'Filmic'
bpy.context.view_layer.update()
